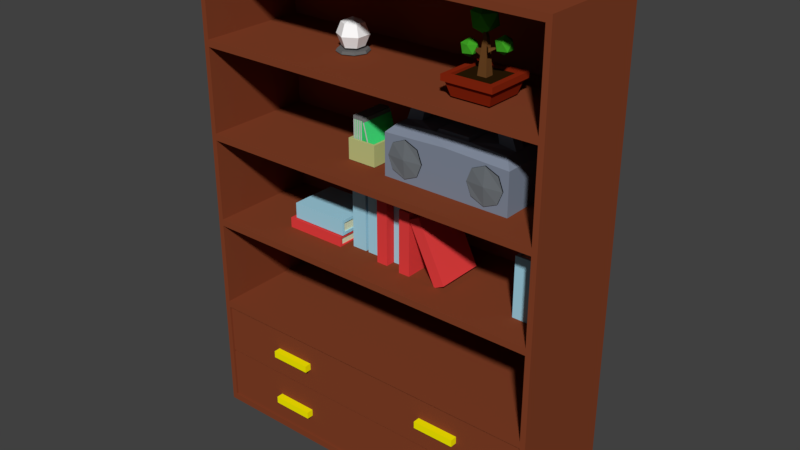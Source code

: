 # Source: bookshelf.blend  (saved by Blender 2.79.0; exported with 4.5.12 LTS)
import bpy
from mathutils import Matrix  # noqa: F401  (used for matrix-valued properties, if any)

bpy.ops.wm.read_factory_settings(use_empty=True)
scene = bpy.context.scene
scene.name = 'Scene'

# ---- collections
col_collection_1 = bpy.data.collections.new('Collection 1'); scene.collection.children.link(col_collection_1)

# ---- materials (node trees are filled in below, after node groups)
mat_material_015 = bpy.data.materials.new('Material.015')
mat_material_015.alpha_threshold = 0.0
mat_material_015.use_transparent_shadow = False
mat_material_015.diffuse_color = (0.05347, 0.3757, 0.01968, 1.0)
mat_material_015.roughness = 0.5
mat_material_016 = bpy.data.materials.new('Material.016')
mat_material_016.alpha_threshold = 0.0
mat_material_016.use_transparent_shadow = False
mat_material_016.diffuse_color = (0.1473, 0.06064, 0.01723, 1.0)
mat_material_016.roughness = 0.5
mat_material_017 = bpy.data.materials.new('Material.017')
mat_material_017.alpha_threshold = 0.0
mat_material_017.use_transparent_shadow = False
mat_material_017.diffuse_color = (0.02198, 0.01013, 0.002107, 1.0)
mat_material_017.roughness = 0.5
mat_material_018 = bpy.data.materials.new('Material.018')
mat_material_018.alpha_threshold = 0.0
mat_material_018.use_transparent_shadow = False
mat_material_018.diffuse_color = (0.2529, 0.02023, 0.005176, 1.0)
mat_material_018.roughness = 0.5
mat_material_013 = bpy.data.materials.new('Material.013')
mat_material_013.alpha_threshold = 0.0
mat_material_013.use_transparent_shadow = False
mat_material_013.diffuse_color = (1.0, 1.0, 1.0, 1.0)
mat_material_013.roughness = 0.5
mat_material_014 = bpy.data.materials.new('Material.014')
mat_material_014.alpha_threshold = 0.0
mat_material_014.use_transparent_shadow = False
mat_material_014.diffuse_color = (0.1376, 0.1376, 0.1376, 1.0)
mat_material_014.roughness = 0.5
mat_material_008 = bpy.data.materials.new('Material.008')
mat_material_008.alpha_threshold = 0.0
mat_material_008.use_transparent_shadow = False
mat_material_008.diffuse_color = (0.5926, 0.5926, 0.5926, 1.0)
mat_material_008.roughness = 0.5
mat_material_009 = bpy.data.materials.new('Material.009')
mat_material_009.alpha_threshold = 0.0
mat_material_009.use_transparent_shadow = False
mat_material_009.diffuse_color = (0.0, 0.0, 0.0, 1.0)
mat_material_009.roughness = 0.5
mat_material_010 = bpy.data.materials.new('Material.010')
mat_material_010.alpha_threshold = 0.0
mat_material_010.use_transparent_shadow = False
mat_material_010.diffuse_color = (0.214, 0.214, 0.214, 1.0)
mat_material_010.roughness = 0.5
mat_material_011 = bpy.data.materials.new('Material.011')
mat_material_011.alpha_threshold = 0.0
mat_material_011.use_transparent_shadow = False
mat_material_011.diffuse_color = (0.06274, 0.8, 0.2221, 1.0)
mat_material_011.roughness = 0.5
mat_material_012 = bpy.data.materials.new('Material.012')
mat_material_012.alpha_threshold = 0.0
mat_material_012.use_transparent_shadow = False
mat_material_012.diffuse_color = (0.5388, 0.5705, 0.228, 1.0)
mat_material_012.roughness = 0.5
mat_material_005 = bpy.data.materials.new('Material.005')
mat_material_005.alpha_threshold = 0.0
mat_material_005.use_transparent_shadow = False
mat_material_005.diffuse_color = (0.2221, 0.259, 0.3343, 1.0)
mat_material_005.roughness = 0.5
mat_material_006 = bpy.data.materials.new('Material.006')
mat_material_006.alpha_threshold = 0.0
mat_material_006.use_transparent_shadow = False
mat_material_006.diffuse_color = (0.1603, 0.1797, 0.196, 1.0)
mat_material_006.roughness = 0.5
mat_material_007 = bpy.data.materials.new('Material.007')
mat_material_007.alpha_threshold = 0.0
mat_material_007.use_transparent_shadow = False
mat_material_007.diffuse_color = (0.0, 0.0, 0.0, 1.0)
mat_material_007.roughness = 0.5
mat_material_003 = bpy.data.materials.new('Material.003')
mat_material_003.alpha_threshold = 0.0
mat_material_003.use_transparent_shadow = False
mat_material_003.diffuse_color = (0.3703, 0.667, 0.8, 1.0)
mat_material_003.roughness = 0.5
mat_material = bpy.data.materials.new('Material')
mat_material.alpha_threshold = 0.0
mat_material.use_transparent_shadow = False
mat_material.diffuse_color = (0.7649, 0.8, 0.5642, 1.0)
mat_material.roughness = 0.5
mat_material_004 = bpy.data.materials.new('Material.004')
mat_material_004.alpha_threshold = 0.0
mat_material_004.use_transparent_shadow = False
mat_material_004.diffuse_color = (0.8, 0.0524, 0.0524, 1.0)
mat_material_004.roughness = 0.5
mat_material_002 = bpy.data.materials.new('Material.002')
mat_material_002.alpha_threshold = 0.0
mat_material_002.use_transparent_shadow = False
mat_material_002.diffuse_color = (0.227, 0.053, 0.021, 1.0)
mat_material_002.roughness = 0.5
mat_material_001 = bpy.data.materials.new('Material.001')
mat_material_001.alpha_threshold = 0.0
mat_material_001.use_transparent_shadow = False
mat_material_001.diffuse_color = (1.0, 0.9055, 0.0, 1.0)
mat_material_001.roughness = 0.5

# ---- material node trees

# ---- world
world_world = bpy.data.worlds.new('World'); scene.world = world_world
world_world.color = (0.05088, 0.05088, 0.05088)
world_world.use_sun_shadow = False
world_world.sun_shadow_jitter_overblur = 0.0
world_world.cycles.sampling_method = 'MANUAL'

# ---- meshes
me_plane_002 = bpy.data.meshes.new('Plane.002')
me_plane_002.from_pydata([(-0.1798, -0.08185, 0.008479), (-0.01607, -0.08185, 0.008479), (-0.1798, 0.08185, 0.008479), (-0.01607, 0.08185, 0.008479), (-0.1958, 0.09787, 0.06507), (-0.1958, -0.09787, 0.06507), (-6.105e-05, -0.09787, 0.06507), (-6.105e-05, 0.09787, 0.06507), (-0.1821, 0.08415, 0.08963), (-0.01378, 0.08415, 0.08963), (-0.2061, 0.1082, 0.06507), (-0.2061, -0.1082, 0.06507), (0.01029, -0.1082, 0.06507), (0.01029, 0.1082, 0.06507), (-0.1821, -0.08415, 0.08963), (-0.01378, -0.08415, 0.08963), (0.01029, 0.1082, 0.08963), (-0.2061, 0.1082, 0.08963), (-0.2061, -0.1082, 0.08963), (0.01029, -0.1082, 0.08963), (-0.07899, 0.01894, 0.07862), (-0.1169, 0.01894, 0.07862), (-0.1169, -0.01894, 0.07862), (-0.07899, -0.01894, 0.07862), (-0.01378, 0.08415, 0.07862), (-0.1821, 0.08415, 0.07862), (-0.1821, -0.08415, 0.07862), (-0.01378, -0.08415, 0.07862), (-0.08995, 0.007982, 0.216), (-0.1059, 0.007982, 0.216), (-0.1059, -0.007982, 0.216), (-0.08995, -0.007982, 0.216), (-0.1163, 0.009408, 0.257), (-0.08475, 0.01318, 0.1508), (-0.08627, 0.01166, 0.1699), (-0.08782, 0.0101, 0.1894), (-0.08782, -0.0101, 0.1894), (-0.08627, -0.01166, 0.1699), (-0.08475, -0.01318, 0.1508), (-0.108, -0.0101, 0.1894), (-0.1096, -0.01166, 0.1699), (-0.1111, -0.01318, 0.1508), (-0.108, 0.0101, 0.1894), (-0.1096, 0.01166, 0.1699), (-0.1111, 0.01318, 0.1508), (-0.1642, 0.0, 0.1646), (-0.05909, -0.02346, 0.1772), (-0.06024, -0.02461, 0.1916), (-0.06024, -0.03959, 0.1916), (-0.05909, -0.04074, 0.1772), (-0.02745, -0.01893, 0.1984), (-0.1642, 0.0, 0.1291), (-0.1385, -0.0187, 0.1487), (-0.174, -0.03026, 0.1487), (-0.196, 0.0, 0.1487), (-0.174, 0.03026, 0.1487), (-0.1385, 0.0187, 0.1487), (-0.1544, -0.03026, 0.1805), (-0.19, -0.0187, 0.1805), (-0.19, 0.0187, 0.1805), (-0.1544, 0.03026, 0.1805), (-0.1324, 0.0, 0.1805), (-0.1642, 0.0, 0.2002), (-0.01508, -0.01141, 0.1699), (0.01066, -0.03011, 0.1896), (-0.02491, -0.04167, 0.1896), (-0.04689, -0.01141, 0.1896), (-0.02491, 0.01885, 0.1896), (0.01066, 0.007291, 0.1896), (-0.005247, -0.04167, 0.2214), (-0.04082, -0.03011, 0.2214), (-0.04082, 0.007291, 0.2214), (-0.005247, 0.01885, 0.2214), (0.01674, -0.01141, 0.2214), (-0.01508, -0.01141, 0.2411), (-0.1145, 0.01322, 0.2165), (-0.07361, -0.01651, 0.2478), (-0.1302, -0.03489, 0.2478), (-0.1651, 0.01322, 0.2478), (-0.1302, 0.06132, 0.2478), (-0.07361, 0.04295, 0.2478), (-0.09891, -0.03489, 0.2984), (-0.1555, -0.01651, 0.2984), (-0.1555, 0.04295, 0.2984), (-0.09891, 0.06132, 0.2984), (-0.06395, 0.01322, 0.2984), (-0.1145, 0.01322, 0.3296)], [], [(0, 2, 3, 1), (6, 7, 13, 12), (3, 2, 4, 7), (0, 1, 6, 5), (1, 3, 7, 6), (2, 0, 5, 4), (8, 14, 26, 25), (5, 6, 12, 11), (11, 12, 19, 18), (12, 13, 16, 19), (10, 11, 18, 17), (13, 10, 17, 16), (4, 5, 11, 10), (7, 4, 10, 13), (8, 9, 16, 17), (15, 14, 18, 19), (14, 8, 17, 18), (9, 15, 19, 16), (36, 35, 28, 31), (9, 8, 25, 24), (15, 9, 24, 27), (14, 15, 27, 26), (21, 20, 24, 25), (23, 22, 26, 27), (22, 21, 25, 26), (20, 23, 27, 24), (29, 30, 32), (39, 36, 31, 30), (42, 39, 30, 29), (35, 42, 29, 28), (28, 29, 32), (31, 28, 32), (30, 31, 32), (20, 21, 44, 33), (33, 44, 43, 34), (34, 43, 42, 35), (21, 22, 41, 44), (41, 40, 45), (43, 40, 39, 42), (22, 23, 38, 41), (41, 38, 37, 40), (40, 37, 36, 39), (23, 20, 33, 38), (38, 33, 34, 37), (35, 36, 48, 47), (44, 41, 45), (43, 44, 45), (40, 43, 45), (49, 46, 50), (36, 37, 49, 48), (34, 35, 47, 46), (37, 34, 46, 49), (46, 47, 50), (47, 48, 50), (48, 49, 50), (51, 52, 53), (52, 51, 56), (51, 53, 54), (51, 54, 55), (51, 55, 56), (52, 56, 61), (53, 52, 57), (54, 53, 58), (55, 54, 59), (56, 55, 60), (52, 61, 57), (53, 57, 58), (54, 58, 59), (55, 59, 60), (56, 60, 61), (57, 61, 62), (58, 57, 62), (59, 58, 62), (60, 59, 62), (61, 60, 62), (63, 64, 65), (64, 63, 68), (63, 65, 66), (63, 66, 67), (63, 67, 68), (64, 68, 73), (65, 64, 69), (66, 65, 70), (67, 66, 71), (68, 67, 72), (64, 73, 69), (65, 69, 70), (66, 70, 71), (67, 71, 72), (68, 72, 73), (69, 73, 74), (70, 69, 74), (71, 70, 74), (72, 71, 74), (73, 72, 74), (75, 76, 77), (76, 75, 80), (75, 77, 78), (75, 78, 79), (75, 79, 80), (76, 80, 85), (77, 76, 81), (78, 77, 82), (79, 78, 83), (80, 79, 84), (76, 85, 81), (77, 81, 82), (78, 82, 83), (79, 83, 84), (80, 84, 85), (81, 85, 86), (82, 81, 86), (83, 82, 86), (84, 83, 86), (85, 84, 86)])
me_plane_002.polygons.foreach_set('material_index', [3, 3, 3, 3, 3, 3, 3, 3, 3, 3, 3, 3, 3, 3, 3, 3, 3, 3, 1, 3, 3, 3, 2, 2, 2, 2, 1, 1, 1, 1, 1, 1, 1, 1, 1, 1, 1, 1, 1, 1, 1, 1, 1, 1, 1, 1, 1, 1, 1, 1, 1, 1, 1, 1, 1, 0, 0, 0, 0, 0, 0, 0, 0, 0, 0, 0, 0, 0, 0, 0, 0, 0, 0, 0, 0, 0, 0, 0, 0, 0, 0, 0, 0, 0, 0, 0, 0, 0, 0, 0, 0, 0, 0, 0, 0, 0, 0, 0, 0, 0, 0, 0, 0, 0, 0, 0, 0, 0, 0, 0, 0, 0, 0, 0, 0])
me_plane_002.materials.append(mat_material_015)
me_plane_002.materials.append(mat_material_016)
me_plane_002.materials.append(mat_material_017)
me_plane_002.materials.append(mat_material_018)
me_plane_002.use_remesh_preserve_volume = False
me_plane_002.use_remesh_preserve_attributes = False
me_plane_002.use_mirror_vertex_groups = False
me_plane_002.update()
me_circle = bpy.data.meshes.new('Circle')
me_circle.from_pydata([(-1.313e-08, 0.04687, 0.1134), (-1.313e-08, 0.06628, 0.06651), (-1.313e-08, 0.04687, 0.01964), (0.04059, 0.02343, 0.1134), (0.0574, 0.03314, 0.06651), (0.04059, 0.02343, 0.01964), (0.04059, -0.02343, 0.1134), (0.0574, -0.03314, 0.06651), (0.04059, -0.02343, 0.01964), (-1.996e-08, -0.04687, 0.1134), (-2.391e-08, -0.06628, 0.06651), (-1.996e-08, -0.04687, 0.01964), (-1.815e-08, -1.955e-08, 0.1328), (-0.04059, -0.02343, 0.1134), (-0.0574, -0.03314, 0.06651), (-0.04059, -0.02343, 0.01964), (-0.04059, 0.02343, 0.1134), (-0.0574, 0.03314, 0.06651), (-0.04059, 0.02343, 0.01964), (-1.058e-08, 0.06827, 0.0), (-0.04827, 0.04827, 0.0), (-0.06827, -1.372e-08, 0.0), (-0.04827, -0.04827, 0.0), (-4.617e-09, -0.06827, 0.0), (0.04827, -0.04827, 0.0), (0.06827, -9.925e-09, 0.0), (0.04827, 0.04827, 0.0), (-0.04432, 0.04432, 0.01026), (-1.048e-08, 0.06268, 0.01026), (-0.06268, -1.343e-08, 0.01026), (-0.04432, -0.04432, 0.01026), (-5.001e-09, -0.06268, 0.01026), (0.04432, -0.04432, 0.01026), (0.06268, -9.939e-09, 0.01026), (0.04432, 0.04432, 0.01026), (-0.02098, -0.01211, 0.01026), (-0.02098, 0.01211, 0.01026), (0.02098, 0.01211, 0.01026), (0.02095, -0.0121, 0.01025), (-1.666e-08, -0.02422, 0.01026), (-1.313e-08, 0.02422, 0.01026)], [], [(2, 1, 4, 5), (0, 12, 3), (1, 0, 3, 4), (5, 4, 7, 8), (3, 12, 6), (4, 3, 6, 7), (8, 7, 10, 11), (6, 12, 9), (7, 6, 9, 10), (11, 10, 14, 15), (9, 12, 13), (10, 9, 13, 14), (15, 14, 17, 18), (13, 12, 16), (14, 13, 16, 17), (17, 16, 0, 1), (18, 17, 1, 2), (16, 12, 0), (20, 19, 26, 25, 24, 23, 22, 21), (27, 29, 30, 35, 36, 40, 37, 34, 28), (23, 24, 32, 31), (21, 22, 30, 29), (19, 20, 27, 28), (26, 19, 28, 34), (24, 25, 33, 32), (22, 23, 31, 30), (20, 21, 29, 27), (25, 26, 34, 33), (37, 40, 2, 5), (36, 35, 15, 18), (34, 37, 38, 39, 35, 30, 31, 32, 33), (38, 37, 5, 8), (35, 39, 11, 15), (40, 36, 18, 2), (39, 38, 8, 11)])
me_circle.polygons.foreach_set('material_index', [0, 0, 0, 0, 0, 0, 0, 0, 0, 0, 0, 0, 0, 0, 0, 0, 0, 0, 1, 1, 1, 1, 1, 1, 1, 1, 1, 1, 0, 0, 1, 0, 0, 0, 0])
me_circle.materials.append(mat_material_013)
me_circle.materials.append(mat_material_014)
me_circle.use_remesh_preserve_volume = False
me_circle.use_remesh_preserve_attributes = False
me_circle.use_mirror_vertex_groups = False
me_circle.update()
me_plane = bpy.data.meshes.new('Plane')
me_plane.from_pydata([(-0.08, 0.08, 0.007416), (0.08, 0.08, 0.007416), (-0.08, -0.08, 0.007416), (0.08, -0.08, 0.007416), (-0.08, -0.08, 0.001488), (-0.08, 0.08, 0.001488), (0.08, 0.08, 0.001488), (0.08, -0.08, 0.001488), (0.09509, 0.08, 0.007416), (0.09509, -0.08, 0.007416), (0.09509, 0.08, 0.001488), (0.09509, -0.08, 0.001488)], [], [(0, 2, 3, 1), (5, 6, 7, 4), (7, 6, 10, 11), (2, 0, 5, 4), (3, 2, 4, 7), (0, 1, 6, 5), (8, 9, 11, 10), (1, 3, 9, 8), (6, 1, 8, 10), (3, 7, 11, 9)])
me_plane.polygons.foreach_set('material_index', [3, 3, 2, 0, 0, 0, 2, 2, 2, 2])
me_plane.materials.append(mat_material_008)
me_plane.materials.append(mat_material_009)
me_plane.materials.append(mat_material_010)
me_plane.materials.append(mat_material_011)
me_plane.use_remesh_preserve_volume = False
me_plane.use_remesh_preserve_attributes = False
me_plane.use_mirror_vertex_groups = False
me_plane.update()
me_plane_001 = bpy.data.meshes.new('Plane.001')
me_plane_001.from_pydata([(0.05946, 0.09523, 0.0), (0.05946, -0.09523, 0.0), (0.1898, -0.09523, 0.0), (0.1898, 0.09523, 0.0), (0.069, 0.08569, 0.01), (0.069, -0.08569, 0.01), (0.1802, -0.08569, 0.01), (0.1802, 0.08569, 0.01), (0.05946, 0.09523, 0.01), (0.05946, -0.09523, 0.01), (0.1898, -0.09523, 0.01), (0.1898, 0.09523, 0.01), (0.05946, 0.09523, 0.09), (0.05946, -0.09523, 0.09), (0.1898, -0.09523, 0.09), (0.1898, 0.09523, 0.09), (0.069, 0.08569, 0.09), (0.069, -0.08569, 0.09), (0.1802, -0.08569, 0.09), (0.1802, 0.08569, 0.09)], [], [(1, 0, 3, 2), (5, 6, 7, 4), (3, 0, 8, 11), (2, 3, 11, 10), (1, 2, 10, 9), (0, 1, 9, 8), (5, 4, 16, 17), (6, 5, 17, 18), (10, 11, 15, 14), (11, 8, 12, 15), (17, 16, 12, 13), (19, 18, 14, 15), (18, 17, 13, 14), (16, 19, 15, 12), (9, 10, 14, 13), (4, 7, 19, 16), (8, 9, 13, 12), (7, 6, 18, 19)])
me_plane_001.materials.append(mat_material_012)
me_plane_001.use_remesh_preserve_volume = False
me_plane_001.use_remesh_preserve_attributes = False
me_plane_001.use_mirror_vertex_groups = False
me_plane_001.update()
me_cube_003 = bpy.data.meshes.new('Cube.003')
me_cube_003.from_pydata([(-0.2382, -0.112, 0.04113), (0.2382, -0.112, 0.04113), (0.28, 0.112, 0.0), (0.0, 0.112, 0.0), (-0.1237, -0.112, 0.04113), (0.1237, -0.112, 0.04113), (-0.2456, -0.07764, 0.2129), (-0.2382, -0.112, 0.1485), (-0.2456, 0.07764, 0.2129), (-0.28, 0.112, 0.1785), (0.2456, -0.07764, 0.2129), (0.2382, -0.112, 0.1485), (0.2456, 0.07764, 0.2129), (0.28, 0.112, 0.1785), (0.0, 0.112, 0.1896), (0.1237, -0.112, 0.1485), (-0.1237, -0.112, 0.1485), (0.0, -0.112, 0.0), (-0.28, -0.112, 0.0), (-0.28, -0.112, 0.1785), (0.28, -0.112, 0.1785), (0.181, -0.112, 0.01631), (-0.181, -0.112, 0.01631), (-0.181, -0.112, 0.1733), (0.181, -0.112, 0.1733), (-0.1025, -0.112, 0.09482), (-0.2595, -0.112, 0.09482), (0.2595, -0.112, 0.09482), (0.1025, -0.112, 0.09482), (-0.2382, -0.1168, 0.04113), (0.2382, -0.1168, 0.04113), (-0.1237, -0.1168, 0.04113), (0.1237, -0.1168, 0.04113), (-0.2382, -0.1168, 0.1485), (0.2382, -0.1168, 0.1485), (0.1237, -0.1168, 0.1485), (-0.1237, -0.1168, 0.1485), (0.181, -0.1168, 0.01631), (-0.181, -0.1168, 0.01631), (-0.181, -0.1168, 0.1733), (0.181, -0.1168, 0.1733), (-0.1025, -0.1168, 0.09482), (-0.2595, -0.1168, 0.09482), (0.2595, -0.1168, 0.09482), (0.1025, -0.1168, 0.09482), (-0.181, -0.1252, 0.09482), (0.181, -0.1252, 0.09482), (0.2456, -0.0231, 0.2129), (0.2456, 0.0231, 0.2129), (-0.2456, 0.0231, 0.2129), (-0.2456, -0.0231, 0.2129), (0.0, -0.0231, 0.0), (0.0, 0.0231, 0.0), (0.28, -0.112, 0.0), (-0.28, 0.112, 0.0), (-0.2094, -0.0231, 0.3077), (0.1733, -0.0231, 0.224), (-0.1733, -0.0231, 0.224), (-0.1733, 0.0231, 0.224), (0.1733, 0.0231, 0.224), (0.2088, 0.0231, 0.3077), (0.158, -0.0231, 0.2852), (0.158, 0.0231, 0.2852), (-0.158, 0.0231, 0.2852), (-0.158, -0.0231, 0.2852), (0.2088, -0.0231, 0.3077), (-0.2094, 0.0231, 0.3077), (-0.06588, 0.05782, 0.2307), (0.06588, -0.05782, 0.2307), (0.0, -0.112, 0.1897), (-0.06589, -0.05782, 0.2307), (0.06589, 0.05782, 0.2307), (0.0857, -0.07764, 0.224), (-0.08571, -0.07764, 0.224), (-0.0857, 0.07764, 0.224), (0.08571, 0.07764, 0.224), (0.0739, -0.06584, 0.2185), (-0.07391, -0.06584, 0.2185), (-0.0739, 0.06584, 0.2185), (0.07391, 0.06584, 0.2185)], [], [(18, 51, 17), (27, 11, 34, 43), (6, 50, 19), (54, 3, 52), (54, 9, 14, 3), (51, 53, 17), (3, 2, 52), (3, 14, 13, 2), (12, 48, 13), (74, 8, 49, 58), (47, 56, 72, 10), (14, 75, 12, 13), (10, 72, 69, 20), (69, 73, 6, 19), (28, 5, 32, 44), (1, 21, 5, 17, 53), (4, 22, 0, 18, 17), (7, 23, 16, 69, 19), (15, 24, 11, 20, 69), (16, 25, 4, 17, 69), (0, 26, 7, 19, 18), (11, 27, 1, 53, 20), (5, 28, 15, 69, 17), (7, 26, 42, 33), (1, 27, 43, 30), (4, 25, 41, 31), (26, 0, 29, 42), (24, 15, 35, 40), (25, 16, 36, 41), (46, 40, 35, 44), (45, 39, 33, 42), (38, 45, 42, 29), (31, 41, 45, 38), (41, 36, 39, 45), (37, 46, 44, 32), (30, 43, 46, 37), (43, 34, 40, 46), (21, 1, 30, 37), (15, 28, 44, 35), (22, 4, 31, 38), (5, 21, 37, 32), (16, 23, 39, 36), (0, 22, 38, 29), (11, 24, 40, 34), (23, 7, 33, 39), (49, 8, 9), (12, 75, 59, 48), (50, 57, 64, 55), (9, 54, 18, 19), (53, 51, 52, 2), (20, 53, 2, 13), (51, 18, 54, 52), (73, 57, 50, 6), (49, 9, 19, 50), (47, 20, 13, 48), (47, 10, 20), (56, 47, 65, 61), (59, 56, 61, 62), (49, 50, 55, 66), (48, 59, 62, 60), (47, 48, 60, 65), (58, 49, 66, 63), (57, 58, 63, 64), (62, 63, 66, 60), (60, 66, 55, 65), (65, 55, 64, 61), (61, 64, 63, 62), (73, 74, 58, 57), (56, 59, 75, 72), (74, 75, 14), (72, 73, 69), (67, 70, 68, 71), (8, 74, 14, 9), (76, 77, 73, 72), (78, 79, 75, 74), (77, 78, 74, 73), (79, 76, 72, 75), (68, 70, 77, 76), (67, 71, 79, 78), (70, 67, 78, 77), (71, 68, 76, 79)])
me_cube_003.polygons.foreach_set('material_index', [0, 2, 0, 0, 0, 0, 0, 0, 0, 0, 0, 0, 0, 0, 2, 0, 0, 0, 0, 0, 0, 0, 0, 2, 2, 2, 2, 2, 2, 1, 1, 1, 1, 1, 1, 1, 1, 2, 2, 2, 2, 2, 2, 2, 2, 0, 0, 0, 0, 0, 0, 0, 0, 0, 0, 0, 0, 0, 0, 0, 0, 0, 0, 0, 0, 0, 0, 0, 0, 0, 0, 0, 0, 0, 0, 0, 0, 0, 0, 0, 0])
me_cube_003.materials.append(mat_material_005)
me_cube_003.materials.append(mat_material_006)
me_cube_003.materials.append(mat_material_007)
me_cube_003.use_remesh_preserve_volume = False
me_cube_003.use_remesh_preserve_attributes = False
me_cube_003.use_mirror_vertex_groups = False
me_cube_003.update()
me_cube_002 = bpy.data.meshes.new('Cube.002')
me_cube_002.from_pydata([(-0.02045, -0.09167, 0.0), (-0.02045, -0.09167, 0.2798), (-0.02045, 0.1017, 0.0), (-0.02045, 0.1017, 0.2798), (0.02045, -0.09167, 0.0), (0.02045, -0.09167, 0.2798), (0.03393, 0.1017, 0.0), (0.03393, 0.1017, 0.2798), (-0.03393, 0.1017, 0.0), (-0.03393, -0.1017, 0.0), (-0.03393, -0.1017, 0.2798), (-0.03393, 0.1017, 0.2798), (0.02045, 0.1017, 0.2798), (0.02045, 0.1017, 0.0), (0.03393, -0.1017, 0.0), (0.03393, -0.1017, 0.2798), (0.02004, 0.09606, 0.0), (-0.02004, 0.09606, 0.0), (-0.02004, 0.09606, 0.2742), (0.02004, 0.09606, 0.2742), (-0.02004, -0.08985, 0.0), (-0.02004, -0.08985, 0.2742), (0.02004, -0.08985, 0.0), (0.02004, -0.08985, 0.2742)], [], [(9, 10, 11, 8), (5, 12, 19, 23), (6, 7, 15, 14), (14, 15, 10, 9), (1, 5, 23, 21), (0, 2, 17, 20), (2, 0, 9, 8), (1, 3, 11, 10), (3, 2, 8, 11), (13, 12, 7, 6), (4, 13, 6, 14), (12, 5, 15, 7), (0, 4, 14, 9), (5, 1, 10, 15), (17, 18, 19, 16), (17, 16, 22, 20), (19, 18, 21, 23), (12, 13, 16, 19), (3, 1, 21, 18), (4, 0, 20, 22), (13, 4, 22, 16), (2, 3, 18, 17)])
me_cube_002.polygons.foreach_set('material_index', [0, 0, 0, 0, 0, 0, 0, 0, 0, 0, 0, 0, 0, 0, 1, 1, 1, 0, 0, 0, 0, 0])
me_cube_002.materials.append(mat_material_003)
me_cube_002.materials.append(mat_material)
me_cube_002.use_remesh_preserve_volume = False
me_cube_002.use_remesh_preserve_attributes = False
me_cube_002.use_mirror_vertex_groups = False
me_cube_002.update()
me_cube = bpy.data.meshes.new('Cube')
me_cube.from_pydata([(-0.01517, -0.09167, 0.0), (-0.01517, -0.09167, 0.3), (-0.01517, 0.1017, 0.0), (-0.01517, 0.1017, 0.3), (0.01517, -0.09167, 0.0), (0.01517, -0.09167, 0.3), (0.02517, 0.1017, 0.0), (0.02517, 0.1017, 0.3), (-0.02517, 0.1017, 0.0), (-0.02517, -0.1017, 0.0), (-0.02517, -0.1017, 0.3), (-0.02517, 0.1017, 0.3), (0.01517, 0.1017, 0.3), (0.01517, 0.1017, 0.0), (0.02517, -0.1017, 0.0), (0.02517, -0.1017, 0.3), (0.01487, 0.09606, 0.0), (-0.01487, 0.09606, 0.0), (-0.01487, 0.09606, 0.294), (0.01487, 0.09606, 0.294), (-0.01487, -0.08985, 0.0), (-0.01487, -0.08985, 0.294), (0.01487, -0.08985, 0.0), (0.01487, -0.08985, 0.294)], [], [(9, 10, 11, 8), (5, 12, 19, 23), (6, 7, 15, 14), (14, 15, 10, 9), (1, 5, 23, 21), (0, 2, 17, 20), (2, 0, 9, 8), (1, 3, 11, 10), (3, 2, 8, 11), (13, 12, 7, 6), (4, 13, 6, 14), (12, 5, 15, 7), (0, 4, 14, 9), (5, 1, 10, 15), (17, 18, 19, 16), (17, 16, 22, 20), (19, 18, 21, 23), (12, 13, 16, 19), (3, 1, 21, 18), (4, 0, 20, 22), (13, 4, 22, 16), (2, 3, 18, 17)])
me_cube.polygons.foreach_set('material_index', [0, 0, 0, 0, 0, 0, 0, 0, 0, 0, 0, 0, 0, 0, 1, 1, 1, 0, 0, 0, 0, 0])
me_cube.materials.append(mat_material_004)
me_cube.materials.append(mat_material)
me_cube.use_remesh_preserve_volume = False
me_cube.use_remesh_preserve_attributes = False
me_cube.use_mirror_vertex_groups = False
me_cube.update()
me_cube_001 = bpy.data.meshes.new('Cube.001')
me_cube_001.from_pydata([(-0.8, -0.26, 1.73), (-0.8, 0.26, 1.73), (0.8, -0.26, 1.73), (0.8, 0.26, 1.73), (-0.8, -0.26, 1.7), (-0.8, 0.26, 1.7), (0.8, 0.26, 1.7), (0.8, 0.26, 0.0), (0.8, -0.26, 1.7), (-0.8, 0.26, 0.0), (-0.8, 0.26, 1.73), (-0.8, -0.26, 0.0), (0.8, -0.26, 0.0), (-0.776, -0.26, 1.73), (-0.776, -0.26, 0.03), (0.776, -0.26, 1.7), (-0.776, -0.26, 1.7), (-0.8, 0.26, 0.0), (0.8, 0.26, 0.0), (-0.8, 0.26, 1.7), (0.8, 0.26, 1.7), (-0.8, -0.26, 0.53), (-0.8, -0.26, 0.905), (-0.8, -0.26, 0.935), (-0.8, -0.26, 1.3), (-0.8, -0.26, 1.33), (-0.8, 0.26, 1.3), (-0.8, 0.26, 1.33), (-0.8, 0.26, 0.905), (-0.8, 0.26, 0.935), (-0.8, 0.26, 0.53), (0.8, 0.26, 1.33), (0.8, 0.26, 1.3), (0.8, 0.26, 0.935), (0.8, 0.26, 0.905), (0.8, 0.26, 0.53), (0.8, 0.26, 0.5), (0.8, -0.26, 1.3), (0.8, -0.26, 1.33), (0.8, -0.26, 0.905), (0.8, -0.26, 0.935), (0.8, -0.26, 0.5), (0.8, -0.26, 0.53), (-0.8, 0.26, 1.3), (-0.8, 0.26, 1.33), (-0.8, 0.26, 0.905), (-0.8, 0.26, 0.935), (-0.8, 0.26, 0.5), (-0.8, 0.26, 0.53), (0.8, 0.26, 1.3), (0.776, -0.26, 1.3), (-0.776, -0.26, 1.33), (-0.776, -0.26, 1.3), (-0.776, -0.26, 0.935), (-0.776, -0.26, 0.905), (-0.776, -0.26, 0.53), (-0.776, 0.23, 1.7), (0.776, 0.23, 0.53), (-0.776, 0.23, 0.53), (-0.776, 0.23, 0.935), (-0.776, 0.23, 0.905), (-0.776, 0.23, 1.33), (-0.776, 0.23, 1.3), (0.776, 0.23, 1.3), (-0.776, -0.26, 0.5), (-0.8, -0.26, 0.5), (-0.8, 0.26, 0.5), (0.4805, -0.25, 0.1295), (-0.4805, -0.25, 0.1295), (-0.4805, -0.25, 0.4005), (0.4805, -0.25, 0.4005), (-0.4805, -0.25, 0.1604), (-0.4805, -0.25, 0.3696), (0.4805, -0.25, 0.3696), (0.4805, -0.25, 0.1604), (-0.776, -0.24, 0.26), (-0.776, -0.24, 0.27), (0.776, -0.24, 0.26), (0.8, 0.26, 1.73), (0.776, -0.26, 1.73), (0.776, -0.26, 0.03), (0.776, -0.26, 0.53), (0.776, -0.26, 0.5), (0.776, -0.26, 0.935), (0.776, -0.26, 0.905), (0.776, -0.26, 1.33), (0.8, 0.26, 0.53), (0.8, 0.26, 0.5), (0.8, 0.26, 0.935), (0.8, 0.26, 0.905), (0.8, 0.26, 1.33), (0.776, 0.23, 1.7), (0.776, 0.23, 0.935), (0.776, 0.23, 0.905), (0.776, 0.23, 1.33), (0.2955, -0.25, 0.1295), (-0.2955, -0.25, 0.4005), (-0.2955, -0.25, 0.3696), (0.2955, -0.25, 0.1604), (0.776, -0.24, 0.27), (0.2955, -0.25, 0.3696), (-0.776, -0.25, 0.27), (-0.776, -0.25, 0.5), (0.2955, -0.25, 0.4005), (0.776, -0.25, 0.5), (0.776, -0.25, 0.27), (-0.2955, -0.25, 0.1604), (0.776, -0.25, 0.26), (-0.2955, -0.25, 0.1295), (0.776, -0.25, 0.03), (-0.776, -0.25, 0.03), (-0.776, -0.25, 0.26), (-0.2955, -0.28, 0.3696), (-0.4805, -0.28, 0.3696), (-0.4805, -0.28, 0.4005), (-0.2955, -0.28, 0.4005), (0.2955, -0.28, 0.4005), (0.4805, -0.28, 0.4005), (0.4805, -0.28, 0.3696), (0.2955, -0.28, 0.3696), (0.2955, -0.28, 0.1604), (0.4805, -0.28, 0.1604), (0.4805, -0.28, 0.1295), (0.2955, -0.28, 0.1295), (-0.2955, -0.28, 0.1295), (-0.4805, -0.28, 0.1295), (-0.4805, -0.28, 0.1604), (-0.2955, -0.28, 0.1604), (0.8, -0.26, 2.13), (-0.776, -0.26, 2.1), (0.776, -0.26, 2.1), (-0.8, -0.26, 2.13), (0.8, 0.26, 2.13), (-0.8, 0.26, 2.13), (-0.776, 0.23, 1.73), (0.776, 0.23, 1.73), (-0.776, 0.23, 2.1), (0.776, 0.23, 2.1)], [], [(4, 0, 1, 5), (20, 78, 3, 6), (6, 3, 2, 8), (16, 13, 0, 4), (78, 10, 133, 132), (27, 5, 19, 44), (88, 49, 32, 33), (33, 32, 37, 40), (51, 16, 4, 25), (29, 26, 43, 46), (40, 37, 50, 83), (83, 50, 63, 92), (12, 80, 14, 11), (10, 1, 133), (1, 0, 131, 133), (8, 2, 79, 15), (15, 79, 13, 16), (5, 1, 10, 19), (54, 55, 58, 60), (42, 39, 84, 81), (90, 20, 6, 31), (30, 28, 45, 48), (55, 54, 22, 21), (25, 4, 5, 27), (38, 8, 15, 85), (35, 34, 39, 42), (86, 89, 34, 35), (31, 6, 8, 38), (21, 22, 28, 30), (53, 52, 24, 23), (23, 24, 26, 29), (81, 55, 64, 82), (83, 53, 54, 84), (85, 51, 52, 50), (42, 81, 82, 41), (40, 83, 84, 39), (38, 85, 50, 37), (30, 48, 47, 66), (29, 46, 45, 28), (27, 44, 43, 26), (21, 30, 66, 65), (23, 29, 28, 22), (25, 27, 26, 24), (86, 35, 36, 87), (88, 33, 34, 89), (90, 31, 32, 49), (35, 42, 41, 36), (33, 40, 39, 34), (31, 38, 37, 32), (55, 21, 65, 64), (53, 23, 22, 54), (51, 25, 24, 52), (14, 110, 111), (92, 63, 62, 59), (57, 93, 60, 58), (94, 91, 56, 61), (52, 53, 59, 62), (81, 84, 93, 57), (15, 16, 56, 91), (84, 54, 60, 93), (50, 52, 62, 63), (85, 15, 91, 94), (16, 51, 61, 56), (82, 104, 105), (64, 65, 11, 14), (87, 36, 7, 18), (36, 41, 12, 7), (65, 66, 9, 11), (66, 47, 17, 9), (41, 82, 80, 12), (80, 82, 105, 107), (74, 98, 120, 121), (69, 72, 113, 114), (101, 111, 75, 76), (80, 107, 109), (82, 64, 102, 104), (64, 101, 102), (64, 14, 111, 101), (99, 76, 75, 77), (107, 105, 99, 77), (105, 101, 76, 99), (111, 107, 77, 75), (14, 80, 109, 110), (70, 103, 116, 117), (72, 97, 112, 113), (47, 87, 18, 17), (53, 83, 92, 59), (55, 81, 57, 58), (44, 90, 49, 43), (46, 88, 89, 45), (48, 86, 87, 47), (48, 45, 89, 86), (51, 85, 94, 61), (44, 19, 20, 90), (19, 10, 78, 20), (9, 7, 12, 11), (3, 78, 132), (9, 17, 18, 7), (46, 43, 49, 88), (72, 69, 102, 101), (96, 102, 69), (103, 70, 104), (70, 73, 105, 104), (97, 100, 103, 96), (100, 105, 73), (96, 103, 104, 102), (95, 109, 67), (74, 67, 109, 107), (98, 74, 107), (95, 98, 106, 108), (68, 71, 111, 110), (72, 101, 97), (68, 110, 108), (124, 127, 126, 125), (112, 115, 114, 113), (118, 117, 116, 119), (122, 121, 120, 123), (73, 70, 117, 118), (68, 108, 124, 125), (96, 69, 114, 115), (67, 74, 121, 122), (100, 73, 118, 119), (71, 68, 125, 126), (97, 96, 115, 112), (95, 67, 122, 123), (103, 100, 119, 116), (106, 71, 126, 127), (98, 95, 123, 120), (108, 106, 127, 124), (79, 2, 128, 130), (130, 129, 136, 137), (0, 13, 129, 131), (2, 3, 132, 128), (132, 133, 131, 128), (129, 130, 128, 131), (134, 135, 137, 136), (129, 13, 134, 136), (79, 130, 137, 135), (13, 79, 135, 134), (105, 100, 97, 101), (98, 107, 111, 106), (106, 111, 71), (110, 109, 95, 108)])
me_cube_001.polygons.foreach_set('material_index', [0, 0, 0, 0, 0, 0, 0, 0, 0, 0, 0, 0, 0, 0, 0, 0, 0, 0, 0, 0, 0, 0, 0, 0, 0, 0, 0, 0, 0, 0, 0, 0, 0, 0, 0, 0, 0, 0, 0, 0, 0, 0, 0, 0, 0, 0, 0, 0, 0, 0, 0, 0, 0, 0, 0, 0, 0, 0, 0, 0, 0, 0, 0, 0, 0, 0, 0, 0, 0, 0, 0, 1, 1, 0, 0, 0, 0, 0, 0, 0, 0, 0, 0, 1, 1, 0, 0, 0, 0, 0, 0, 0, 0, 0, 0, 0, 0, 0, 0, 0, 0, 0, 0, 0, 0, 0, 0, 0, 0, 0, 0, 0, 0, 1, 1, 1, 1, 1, 1, 1, 1, 1, 1, 1, 1, 1, 1, 1, 1, 0, 0, 0, 0, 0, 0, 0, 0, 0, 0, 0, 0, 0, 0])
me_cube_001.materials.append(mat_material_002)
me_cube_001.materials.append(mat_material_001)
me_cube_001.use_remesh_preserve_volume = False
me_cube_001.use_remesh_preserve_attributes = False
me_cube_001.use_mirror_vertex_groups = False
me_cube_001.update()

# ---- objects
ob_bonsai = bpy.data.objects.new('bonsai', me_plane_002)
ob_snowglobe = bpy.data.objects.new('snowglobe', me_circle)
ob_cd_005 = bpy.data.objects.new('cd.005', me_plane)
ob_cd_004 = bpy.data.objects.new('cd.004', me_plane)
ob_cd_003 = bpy.data.objects.new('cd.003', me_plane)
ob_cd_002 = bpy.data.objects.new('cd.002', me_plane)
ob_cd_001 = bpy.data.objects.new('cd.001', me_plane)
ob_cd_holder = bpy.data.objects.new('cd_holder', me_plane_001)
ob_cd = bpy.data.objects.new('cd', me_plane)
ob_boombox = bpy.data.objects.new('boombox', me_cube_003)
ob_book2_004 = bpy.data.objects.new('book2.004', me_cube_002)
ob_book1_004 = bpy.data.objects.new('book1.004', me_cube)
ob_book2_003 = bpy.data.objects.new('book2.003', me_cube_002)
ob_book2_002 = bpy.data.objects.new('book2.002', me_cube_002)
ob_book2_001 = bpy.data.objects.new('book2.001', me_cube_002)
ob_book2 = bpy.data.objects.new('book2', me_cube_002)
ob_book1_003 = bpy.data.objects.new('book1.003', me_cube)
ob_book1_002 = bpy.data.objects.new('book1.002', me_cube)
ob_book1_001 = bpy.data.objects.new('book1.001', me_cube)
ob_book1 = bpy.data.objects.new('book1', me_cube)
ob_bookshelf = bpy.data.objects.new('bookshelf', me_cube_001)

# ---- transforms, parenting, visibility, modifiers, constraints
ob_bonsai.location = (0.5349, -0.08373, 1.73)
ob_bonsai.lineart.crease_threshold = 0.0
ob_snowglobe.location = (-0.2416, 0.0008451, 1.734)
ob_snowglobe.lineart.crease_threshold = 0.0
ob_cd_005.location = (-0.1008, -0.008, 1.416)
ob_cd_005.rotation_euler = (3.142, -1.828, -0.0)
ob_cd_005.lineart.crease_threshold = 0.0
ob_cd_004.location = (-0.1691, -0.008, 1.419)
ob_cd_004.rotation_euler = (3.142, -1.571, 0.0)
ob_cd_004.lineart.crease_threshold = 0.0
ob_cd_003.location = (-0.1601, -0.008, 1.419)
ob_cd_003.rotation_euler = (3.142, -1.571, 0.0)
ob_cd_003.lineart.crease_threshold = 0.0
ob_cd_002.location = (-0.151, -0.008, 1.419)
ob_cd_002.rotation_euler = (3.142, -1.571, 0.0)
ob_cd_002.lineart.crease_threshold = 0.0
ob_cd_001.location = (-0.1419, -0.008, 1.419)
ob_cd_001.rotation_euler = (3.142, -1.571, 0.0)
ob_cd_001.lineart.crease_threshold = 0.0
ob_cd_holder.location = (-0.2399, -0.008, 1.332)
ob_cd_holder.lineart.crease_threshold = 0.0
ob_cd.location = (-0.1329, -0.008, 1.419)
ob_cd.rotation_euler = (3.142, -1.571, 0.0)
ob_cd.lineart.crease_threshold = 0.0
ob_boombox.location = (0.3061, -0.01734, 1.33)
ob_boombox.lineart.crease_threshold = 0.0
ob_book2_004.location = (-0.4796, -0.004914, 1.017)
ob_book2_004.rotation_euler = (-0.0, 1.571, 0.0)
ob_book2_004.scale = (1.0, 1.033, 0.9333)
ob_book2_004.lineart.crease_threshold = 0.0
ob_book1_004.location = (-0.5029, -0.015, 0.955)
ob_book1_004.rotation_euler = (-0.0, 1.571, 0.0)
ob_book1_004.scale = (1.0, 1.033, 0.9333)
ob_book1_004.lineart.crease_threshold = 0.0
ob_book2_003.location = (-0.1534, 0.02507, 0.93)
ob_book2_003.scale = (1.0, 1.033, 0.9333)
ob_book2_003.lineart.crease_threshold = 0.0
ob_book2_002.location = (-0.07263, 0.02507, 0.93)
ob_book2_002.scale = (1.0, 1.033, 0.9333)
ob_book2_002.lineart.crease_threshold = 0.0
ob_book2_001.location = (0.06137, 0.02507, 0.93)
ob_book2_001.scale = (1.0, 1.033, 0.9333)
ob_book2_001.lineart.crease_threshold = 0.0
ob_book2.location = (0.6563, -0.015, 0.93)
ob_book2.scale = (1.0, 1.033, 0.9333)
ob_book2.lineart.crease_threshold = 0.0
ob_book1_003.location = (0.293, -0.02658, 0.9428)
ob_book1_003.rotation_euler = (0.0, -0.4594, 0.0)
ob_book1_003.scale = (1.0, 1.033, 0.9333)
ob_book1_003.lineart.crease_threshold = 0.0
ob_book1_002.location = (0.1211, -0.02658, 0.9299)
ob_book1_002.scale = (1.0, 1.033, 0.9333)
ob_book1_002.lineart.crease_threshold = 0.0
ob_book1_001.location = (0.7302, -0.015, 0.93)
ob_book1_001.scale = (1.0, 1.033, 0.9333)
ob_book1_001.lineart.crease_threshold = 0.0
ob_book1.location = (2.98e-08, -0.015, 0.93)
ob_book1.scale = (1.0, 1.033, 0.9333)
ob_book1.lineart.crease_threshold = 0.0
ob_bookshelf.location = (0.0, 0.0, 0.0)
ob_bookshelf.lineart.crease_threshold = 0.0

# ---- collection membership
col_collection_1.objects.link(ob_bonsai)
col_collection_1.objects.link(ob_snowglobe)
col_collection_1.objects.link(ob_cd_005)
col_collection_1.objects.link(ob_cd_004)
col_collection_1.objects.link(ob_cd_003)
col_collection_1.objects.link(ob_cd_002)
col_collection_1.objects.link(ob_cd_001)
col_collection_1.objects.link(ob_cd_holder)
col_collection_1.objects.link(ob_cd)
col_collection_1.objects.link(ob_boombox)
col_collection_1.objects.link(ob_book2_004)
col_collection_1.objects.link(ob_book1_004)
col_collection_1.objects.link(ob_book2_003)
col_collection_1.objects.link(ob_book2_002)
col_collection_1.objects.link(ob_book2_001)
col_collection_1.objects.link(ob_book2)
col_collection_1.objects.link(ob_book1_003)
col_collection_1.objects.link(ob_book1_002)
col_collection_1.objects.link(ob_book1_001)
col_collection_1.objects.link(ob_book1)
col_collection_1.objects.link(ob_bookshelf)

# ---- scene / render settings (as saved in the file)
scene.frame_start = 1; scene.frame_end = 250; scene.frame_set(0)
scene.render.engine = 'BLENDER_EEVEE_NEXT'
scene.render.resolution_percentage = 50
scene.render.dither_intensity = 0.0
scene.cycles.use_denoising = False
scene.cycles.samples = 128
scene.cycles.sampling_pattern = 'TABULATED_SOBOL'
scene.cycles.use_adaptive_sampling = False
scene.cycles.use_light_tree = False
scene.cycles.blur_glossy = 0.0
scene.cycles.sample_clamp_indirect = 0.0
scene.view_settings.view_transform = 'Standard'
bpy.context.view_layer.update()

# ---- added for rendering (the .blend has no active camera and no usable light): camera, sun
cam_auto = bpy.data.cameras.new('AutoCamera')
cam_auto.lens = 50.0
cam_auto.sensor_width = 36.0
cam_auto.clip_end = 1000.0
ob_auto_camera = bpy.data.objects.new('AutoCamera', cam_auto)
scene.collection.objects.link(ob_auto_camera)
ob_auto_camera.location = (2.51493, -3.02791, 3.07694)
ob_auto_camera.rotation_euler = (1.09748, -7.21219e-08, 0.694738)
scene.camera = ob_auto_camera
light_auto_sun = bpy.data.lights.new('AutoSun', 'SUN')
light_auto_sun.energy = 3.0
light_auto_sun.angle = 0.0523599
ob_auto_sun = bpy.data.objects.new('AutoSun', light_auto_sun)
scene.collection.objects.link(ob_auto_sun)
ob_auto_sun.rotation_euler = (0.872665, 0.174533, 0.523599)
bpy.context.view_layer.update()
